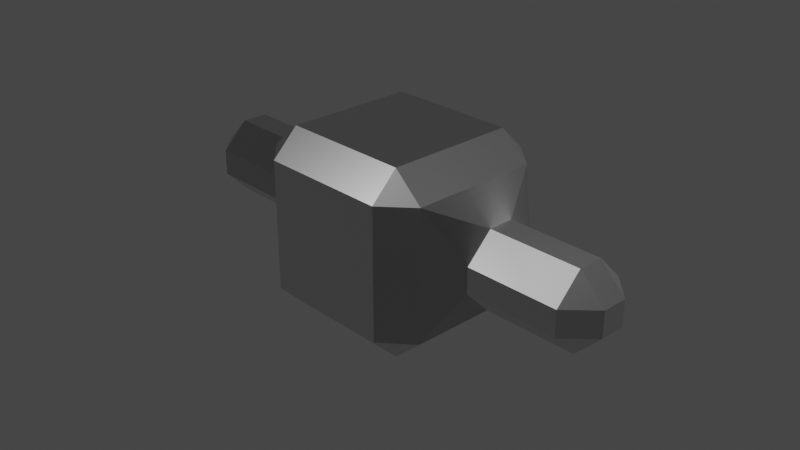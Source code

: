 # Source: engine1.blend  (saved by Blender 2.93.21; exported with 4.5.12 LTS)
import bpy
from mathutils import Matrix  # noqa: F401  (used for matrix-valued properties, if any)

bpy.ops.wm.read_factory_settings(use_empty=True)
scene = bpy.context.scene
scene.name = 'Scene'

# ---- collections
col_collection = bpy.data.collections.new('Collection'); scene.collection.children.link(col_collection)

# ---- images (referenced by path relative to the original .blend; pixels are not part of the script)
import os
ASSET_DIR = os.environ.get("B2B_ASSET_DIR", "")  # directory of the original .blend (textures are referenced by path, not embedded)
HERE = os.path.dirname(os.path.abspath(__file__))  # packed textures are extracted next to this script under _unpacked/

def load_image(name, relpath, width, height, colorspace="sRGB"):
    """Load a texture the original file referenced (path relative to the .blend, or extracted next to this script)."""
    p = next((c for c in (os.path.join(HERE, relpath), os.path.join(ASSET_DIR, relpath)) if relpath and os.path.exists(c)), "")
    if p:
        img = bpy.data.images.load(p, check_existing=True)
        img.name = name
    else:  # same state as the original file: an image datablock whose file is absent (Cycles renders it pink)
        img = bpy.data.images.new(name, width, height)
        img.source = "FILE"
        img.filepath = "//" + (relpath or name)
    img.colorspace_settings.name = colorspace
    return img
img_bolts_n_png = load_image('bolts_n.png', 'bolts_n.png', 1024, 1024, 'sRGB')

# ---- materials (node trees are filled in below, after node groups)
mat_material = bpy.data.materials.new('Material')
mat_material.alpha_threshold = 0.0
mat_material.use_transparent_shadow = False
mat_material.line_color = (0.0, 0.0, 0.0, 1.0)

# ---- material node trees
mat_material.use_nodes = True; mat_material.node_tree.nodes.clear()
_N = mat_material.node_tree.nodes; _L = mat_material.node_tree.links
n0 = _N.new('ShaderNodeOutputMaterial'); n0.name = 'Material Output'; n0.location = (300, 300)
n1 = _N.new('ShaderNodeBsdfPrincipled'); n1.name = 'Principled BSDF'; n1.location = (10, 300)
n1.distribution = 'GGX'
n1.subsurface_method = 'BURLEY'
n1.inputs[1].default_value = 1.0
n1.inputs[2].default_value = 0.4
n1.inputs[3].default_value = 1.45
n1.inputs[27].default_value = (0.0, 0.0, 0.0, 1.0)
n1.inputs[28].default_value = 1.0
n2 = _N.new('ShaderNodeNormalMap'); n2.name = 'Normal Map'; n2.location = (-190, -120)
n3 = _N.new('ShaderNodeTexImage'); n3.name = 'Image Texture'; n3.location = (-480, -160)
n3.image = img_bolts_n_png
_L.new(n1.outputs[0], n0.inputs[0])
_L.new(n2.outputs[0], n1.inputs[5])
_L.new(n3.outputs[0], n2.inputs[1])
n0.is_active_output = True

# ---- world
world_world = bpy.data.worlds.new('World'); scene.world = world_world
world_world.use_nodes = True; world_world.node_tree.nodes.clear()
_N = world_world.node_tree.nodes; _L = world_world.node_tree.links
n0 = _N.new('ShaderNodeOutputWorld'); n0.name = 'World Output'; n0.location = (300, 300)
n1 = _N.new('ShaderNodeBackground'); n1.name = 'Background'; n1.location = (10, 300)
n1.inputs[0].default_value = (0.05088, 0.05088, 0.05088, 1.0)
_L.new(n1.outputs[0], n0.inputs[0])
n0.is_active_output = True
world_world.color = (0.05088, 0.05088, 0.05088)
world_world.use_sun_shadow = False
world_world.sun_shadow_jitter_overblur = 0.0

# ---- cameras
cam_camera = bpy.data.cameras.new('Camera')
cam_camera.clip_end = 100.0
cam_camera.ortho_scale = 7.314

# ---- lights
light_light = bpy.data.lights.new('Light', 'POINT')
light_light.transmission_factor = 0.0
light_light.energy = 1000.0
light_light.shadow_soft_size = 0.1
light_light.shadow_maximum_resolution = 0.006
light_light.use_absolute_resolution = True

# ---- meshes
me_cube = bpy.data.meshes.new('Cube')
me_cube.from_pydata([(0.7123, 1.0, 0.7123), (0.7123, 0.7123, 1.0), (1.036, 0.7145, 0.7145), (0.7123, 0.7123, -1.0), (0.7123, 1.0, -0.7123), (1.036, 0.7145, -0.7145), (1.036, -0.7145, 0.7145), (0.7123, -0.7123, 1.0), (0.7123, -1.0, 0.7123), (0.7123, -1.0, -0.7123), (0.7123, -0.7123, -1.0), (1.036, -0.7145, -0.7145), (1.359, 0.429, 0.1413), (1.036, 0.7145, 0.7145), (1.359, 0.1413, 0.429), (1.359, 0.429, -0.1413), (1.359, 0.1413, -0.429), (1.036, 0.7145, -0.7145), (1.359, -0.429, 0.1413), (1.359, -0.1413, 0.429), (1.036, -0.7145, 0.7145), (1.359, -0.429, -0.1413), (1.036, -0.7145, -0.7145), (1.359, -0.1413, -0.429), (2.392, 0.429, 0.1413), (2.392, 0.1413, 0.429), (2.68, 0.1413, 0.1413), (2.392, 0.429, -0.1413), (2.68, 0.1413, -0.1413), (2.392, 0.1413, -0.429), (2.392, -0.429, 0.1413), (2.68, -0.1413, 0.1413), (2.392, -0.1413, 0.429), (2.392, -0.429, -0.1413), (2.392, -0.1413, -0.429), (2.68, -0.1413, -0.1413), (-1.036, 0.7145, 0.7145), (-0.7123, 0.7123, 1.0), (-0.7123, 1.0, 0.7123), (-0.7123, 0.7123, -1.0), (-1.036, 0.7145, -0.7145), (-0.7123, 1.0, -0.7123), (-0.7123, -1.0, 0.7123), (-0.7123, -0.7123, 1.0), (-1.036, -0.7145, 0.7145), (-1.036, -0.7145, -0.7145), (-0.7123, -0.7123, -1.0), (-0.7123, -1.0, -0.7123), (0.0, 1.0, 0.7123), (0.0, 0.7123, 1.0), (0.0, 0.7123, -1.0), (0.0, 1.0, -0.7123), (0.0, -0.7123, 1.0), (0.0, -1.0, 0.7123), (0.0, -1.0, -0.7123), (0.0, -0.7123, -1.0), (-1.359, 0.429, 0.1413), (-1.359, 0.1413, 0.429), (-1.036, 0.7145, 0.7145), (-1.359, 0.429, -0.1413), (-1.036, 0.7145, -0.7145), (-1.359, 0.1413, -0.429), (-1.359, -0.429, 0.1413), (-1.036, -0.7145, 0.7145), (-1.359, -0.1413, 0.429), (-1.359, -0.429, -0.1413), (-1.359, -0.1413, -0.429), (-1.036, -0.7145, -0.7145), (-2.392, 0.429, 0.1413), (-2.68, 0.1413, 0.1413), (-2.392, 0.1413, 0.429), (-2.392, 0.429, -0.1413), (-2.392, 0.1413, -0.429), (-2.68, 0.1413, -0.1413), (-2.392, -0.429, 0.1413), (-2.392, -0.1413, 0.429), (-2.68, -0.1413, 0.1413), (-2.392, -0.429, -0.1413), (-2.68, -0.1413, -0.1413), (-2.392, -0.1413, -0.429)], [], [(50, 3, 10, 55), (15, 12, 24, 27), (11, 5, 17, 22), (1, 49, 52, 7), (2, 6, 20, 13), (23, 16, 29, 34), (9, 8, 53, 54), (51, 48, 0, 4), (6, 11, 22, 20), (40, 60, 58, 36), (14, 19, 32, 25), (18, 21, 33, 30), (28, 26, 31, 35), (51, 41, 38, 48), (54, 55, 50, 51, 48, 49, 52, 53), (59, 71, 68, 56), (45, 67, 60, 40), (50, 55, 46, 39), (36, 58, 63, 44), (66, 79, 72, 61), (47, 54, 53, 42), (37, 43, 52, 49), (44, 63, 67, 45), (57, 70, 75, 64), (62, 74, 77, 65), (73, 78, 76, 69), (0, 1, 2), (3, 4, 5), (6, 7, 8), (9, 10, 11), (12, 13, 14), (15, 16, 17), (18, 19, 20), (21, 22, 23), (24, 25, 26), (27, 28, 29), (30, 31, 32), (33, 34, 35), (36, 37, 38), (39, 40, 41), (42, 43, 44), (45, 46, 47), (56, 57, 58), (59, 60, 61), (62, 63, 64), (65, 66, 67), (68, 69, 70), (71, 72, 73), (74, 75, 76), (77, 78, 79), (3, 50, 51, 4), (2, 5, 4, 0), (8, 9, 11, 6), (7, 52, 53, 8), (1, 7, 6, 2), (55, 10, 9, 54), (49, 1, 0, 48), (10, 3, 5, 11), (12, 15, 17, 13), (20, 22, 21, 18), (13, 20, 19, 14), (22, 17, 16, 23), (26, 28, 27, 24), (30, 33, 35, 31), (25, 32, 31, 26), (34, 29, 28, 35), (18, 30, 32, 19), (24, 12, 14, 25), (29, 16, 15, 27), (33, 21, 23, 34), (41, 51, 50, 39), (38, 41, 40, 36), (44, 45, 47, 42), (42, 53, 52, 43), (36, 44, 43, 37), (54, 47, 46, 55), (48, 38, 37, 49), (45, 40, 39, 46), (58, 60, 59, 56), (62, 65, 67, 63), (57, 64, 63, 58), (66, 61, 60, 67), (68, 71, 73, 69), (76, 78, 77, 74), (69, 76, 75, 70), (78, 73, 72, 79), (64, 75, 74, 62), (70, 57, 56, 68), (71, 59, 61, 72), (79, 66, 65, 77), (5, 2, 13, 17)])
_uv = me_cube.uv_layers.new(name='UVMap')
_uv.uv.foreach_set('vector', [-0.1657, -0.1836, -0.3936, -0.1836, -0.3936, -0.5059, -0.1657, -0.5059, 0.2297, 1.219, 0.1657, 1.219, 0.1657, 0.8889, 0.2297, 0.8889, 0.08569, 0.269, 0.08569, 0.269, 0.08569, 0.269, 0.08569, 0.269, 0.2959, 0.6934, 0.2959, 0.4655, 0.6183, 0.4655, 0.6183, 0.6934, 0.08569, 0.269, 0.08569, 0.269, 0.08569, 0.269, 0.08569, 0.269, 0.4238, 1.219, 0.3599, 1.219, 0.3599, 0.8889, 0.4238, 0.8889, -0.3669, 0.3724, -0.04451, 0.3724, -0.04451, 0.6004, -0.3669, 0.6004, -0.1657, -0.05338, -0.1657, 0.269, -0.3936, 0.269, -0.3936, -0.05338, 0.08569, 0.269, 0.08569, 0.269, 0.08569, 0.269, 0.08569, 0.269, 0.08569, 0.269, 0.08569, 0.269, 0.08569, 0.269, 0.08569, 0.269, 1.14, 0.9793, 1.076, 0.9793, 1.076, 0.6488, 1.14, 0.6488, 1.258, -0.08331, 1.194, -0.08331, 1.194, -0.4139, 1.258, -0.4139, -0.1099, 0.9968, -0.04595, 1.061, -0.1099, 1.125, -0.1739, 1.061, -0.1657, -0.05338, 0.06226, -0.05338, 0.06226, 0.269, -0.1657, 0.269, 0.2578, 0.1341, 0.1657, 0.042, 0.1657, -0.4139, 0.2578, -0.5059, 0.7137, -0.5059, 0.8057, -0.4139, 0.8057, 0.042, 0.7137, 0.1341, 0.9999, -0.08331, 0.9999, -0.4139, 1.064, -0.4139, 1.064, -0.08331, 0.08569, 0.269, 0.08569, 0.269, 0.08569, 0.269, 0.08569, 0.269, -0.1657, -0.1836, -0.1657, -0.5059, 0.06226, -0.5059, 0.06226, -0.1836, 0.08569, 0.269, 0.08569, 0.269, 0.08569, 0.269, 0.08569, 0.269, 0.8057, -0.08331, 0.8057, -0.4139, 0.8697, -0.4139, 0.8697, -0.08331, -0.3669, 0.8283, -0.3669, 0.6004, -0.04451, 0.6004, -0.04451, 0.8283, 0.2959, 0.2375, 0.6183, 0.2375, 0.6183, 0.4655, 0.2959, 0.4655, 0.08569, 0.269, 0.08569, 0.269, 0.08569, 0.269, 0.08569, 0.269, 0.554, 1.219, 0.554, 0.8889, 0.618, 0.8889, 0.618, 1.219, 1.076, 0.5567, 1.076, 0.2261, 1.14, 0.2261, 1.14, 0.5567, -0.432, 1.061, -0.368, 0.9968, -0.3041, 1.061, -0.368, 1.125, 0.1657, 0.6934, 0.2959, 0.6934, 0.2308, 0.7968, -0.3936, -0.1836, -0.3936, -0.05338, -0.4971, -0.1185, 0.02059, 0.269, 0.08569, 0.3724, -0.04451, 0.3724, -0.3669, 0.3724, -0.4971, 0.3724, -0.432, 0.269, 0.8017, 0.9573, 0.6183, 1.049, 0.7096, 0.8652, 0.8921, 0.9573, 0.9842, 0.8652, 1.076, 1.049, 0.8017, 0.6827, 0.7096, 0.7748, 0.6183, 0.5914, 0.8921, 0.6827, 1.076, 0.5914, 0.9842, 0.7748, 1.27, 0.6488, 1.14, 0.6488, 1.205, 0.5567, 0.2297, 0.8889, 0.2948, 0.7968, 0.3599, 0.8889, 0.01915, 1.024, 0.08425, 0.9317, 0.1493, 1.024, 1.194, -0.4139, 1.064, -0.4139, 1.129, -0.5059, 0.2308, 0.1341, 0.2959, 0.2375, 0.1657, 0.2375, 0.06226, -0.1836, 0.1657, -0.1185, 0.06226, -0.05338, -0.04451, 0.8283, 0.08569, 0.8283, 0.02059, 0.9317, -0.432, 0.9317, -0.4971, 0.8283, -0.3669, 0.8283, 0.7096, 0.4079, 0.8017, 0.5, 0.6183, 0.5914, 0.7096, 0.3175, 0.6183, 0.1341, 0.8017, 0.2254, 0.9842, 0.4079, 1.076, 0.5914, 0.8921, 0.5, 0.9842, 0.3175, 0.8921, 0.2254, 1.076, 0.1341, 0.4238, 0.8889, 0.4889, 0.7968, 0.554, 0.8889, 0.9999, -0.4139, 0.8697, -0.4139, 0.9348, -0.5059, 1.388, -0.4139, 1.258, -0.4139, 1.323, -0.5059, 1.14, 0.2261, 1.205, 0.1341, 1.27, 0.2261, -0.3936, -0.1836, -0.1657, -0.1836, -0.1657, -0.05338, -0.3936, -0.05338, 0.7096, 1.049, 0.7096, 1.506, 0.6183, 1.505, 0.6183, 1.049, 1.27, 1.048, 1.27, 0.5921, 1.361, 0.5914, 1.361, 1.049, 0.08569, 0.3724, 0.08569, 0.6004, -0.04451, 0.6004, -0.04451, 0.3724, 1.258, 0.98, 1.258, 1.436, 1.167, 1.437, 1.167, 0.9793, -0.4971, 0.6004, -0.4971, 0.3724, -0.3669, 0.3724, -0.3669, 0.6004, 0.2959, 0.4655, 0.2959, 0.6934, 0.1657, 0.6934, 0.1657, 0.4655, 1.076, 1.436, 1.076, 0.98, 1.167, 0.9793, 1.167, 1.437, 0.8017, 0.9573, 0.8921, 0.9573, 1.076, 1.049, 0.6183, 1.049, 0.6183, 0.5914, 1.076, 0.5914, 0.8921, 0.6827, 0.8017, 0.6827, 0.6183, 1.049, 0.6183, 0.5914, 0.7096, 0.7748, 0.7096, 0.8652, 1.076, 0.5914, 1.076, 1.049, 0.9842, 0.8652, 0.9842, 0.7748, -0.04595, 1.061, -0.1099, 0.9968, -0.04481, 0.9317, 0.01915, 0.9957, -0.175, 1.19, -0.239, 1.126, -0.1739, 1.061, -0.1099, 1.125, 0.01915, 1.126, -0.04481, 1.19, -0.1099, 1.125, -0.04595, 1.061, -0.239, 0.9957, -0.175, 0.9317, -0.1099, 0.9968, -0.1739, 1.061, 0.01915, 1.354, 0.01915, 1.024, 0.1493, 1.024, 0.1493, 1.354, 1.27, 0.6488, 1.27, 0.9793, 1.14, 0.9793, 1.14, 0.6488, 0.3599, 0.8889, 0.3599, 1.219, 0.2297, 1.219, 0.2297, 0.8889, 1.194, -0.4139, 1.194, -0.08331, 1.064, -0.08331, 1.064, -0.4139, 0.06226, -0.05338, -0.1657, -0.05338, -0.1657, -0.1836, 0.06226, -0.1836, 1.27, 0.5907, 1.27, 0.1348, 1.361, 0.1341, 1.361, 0.5914, 1.48, -0.5059, 1.48, -0.04865, 1.388, -0.04935, 1.388, -0.5052, -0.04451, 0.8283, -0.04451, 0.6004, 0.08569, 0.6004, 0.08569, 0.8283, 1.361, 1.049, 1.361, 0.5914, 1.452, 0.5921, 1.452, 1.048, -0.3669, 0.6004, -0.3669, 0.8283, -0.4971, 0.8283, -0.4971, 0.6004, 0.1657, 0.4655, 0.1657, 0.2375, 0.2959, 0.2375, 0.2959, 0.4655, 1.452, 0.1341, 1.452, 0.5914, 1.361, 0.5907, 1.361, 0.1348, 0.6183, 0.5914, 0.6183, 0.1341, 0.7096, 0.3175, 0.7096, 0.4079, 0.9842, 0.4079, 0.9842, 0.3175, 1.076, 0.1341, 1.076, 0.5914, 0.8017, 0.5, 0.8921, 0.5, 1.076, 0.5914, 0.6183, 0.5914, 0.8921, 0.2254, 0.8017, 0.2254, 0.6183, 0.1341, 1.076, 0.1341, -0.4331, 1.19, -0.4971, 1.126, -0.432, 1.061, -0.368, 1.125, -0.3041, 1.061, -0.368, 0.9968, -0.3029, 0.9317, -0.239, 0.9957, -0.368, 1.125, -0.3041, 1.061, -0.239, 1.126, -0.3029, 1.19, -0.368, 0.9968, -0.432, 1.061, -0.4971, 0.9957, -0.4331, 0.9317, 1.258, -0.08331, 1.258, -0.4139, 1.388, -0.4139, 1.388, -0.08331, 0.554, 0.8889, 0.554, 1.219, 0.4238, 1.219, 0.4238, 0.8889, 0.9999, -0.4139, 0.9999, -0.08331, 0.8697, -0.08331, 0.8697, -0.4139, 1.27, 0.2261, 1.27, 0.5567, 1.14, 0.5567, 1.14, 0.2261, 0.08569, 0.269, 0.08569, 0.269, 0.08569, 0.269, 0.08569, 0.269])
me_cube.materials.append(mat_material)
me_cube.use_remesh_preserve_volume = False
me_cube.use_remesh_preserve_attributes = False
me_cube.use_mirror_vertex_groups = False
me_cube.update()

# ---- objects
ob_cube = bpy.data.objects.new('Cube', me_cube)
ob_light = bpy.data.objects.new('Light', light_light)
ob_camera = bpy.data.objects.new('Camera', cam_camera)

# ---- transforms, parenting, visibility, modifiers, constraints
ob_cube.location = (0.0, 0.0, 0.0)
ob_cube.lock_rotations_4d = False
ob_cube.empty_display_type = 'ARROWS'
ob_cube.lineart.crease_threshold = 0.0
ob_light.location = (4.076, 1.005, 5.904)
ob_light.rotation_euler = (0.6503, 0.05522, 1.866)
ob_light.lock_rotations_4d = False
ob_light.empty_display_type = 'ARROWS'
ob_light.color = (0.0, 0.0, 0.0, 0.0)
ob_light.lineart.crease_threshold = 0.0
ob_camera.location = (7.359, -6.926, 4.958)
ob_camera.rotation_euler = (1.109, 0.0, 0.8149)
ob_camera.lock_rotations_4d = False
ob_camera.empty_display_type = 'ARROWS'
ob_camera.color = (0.0, 0.0, 0.0, 0.0)
ob_camera.display_type = 'WIRE'
ob_camera.lineart.crease_threshold = 0.0

# ---- collection membership
col_collection.objects.link(ob_cube)
col_collection.objects.link(ob_light)
col_collection.objects.link(ob_camera)

# ---- scene / render settings (as saved in the file)
scene.camera = ob_camera
scene.frame_start = 1; scene.frame_end = 250; scene.frame_set(1)
scene.render.engine = 'BLENDER_EEVEE_NEXT'
scene.cycles.use_denoising = False
scene.cycles.samples = 128
scene.cycles.sampling_pattern = 'TABULATED_SOBOL'
scene.cycles.use_adaptive_sampling = False
scene.cycles.use_light_tree = False
scene.view_settings.view_transform = 'Filmic'
bpy.context.view_layer.update()
